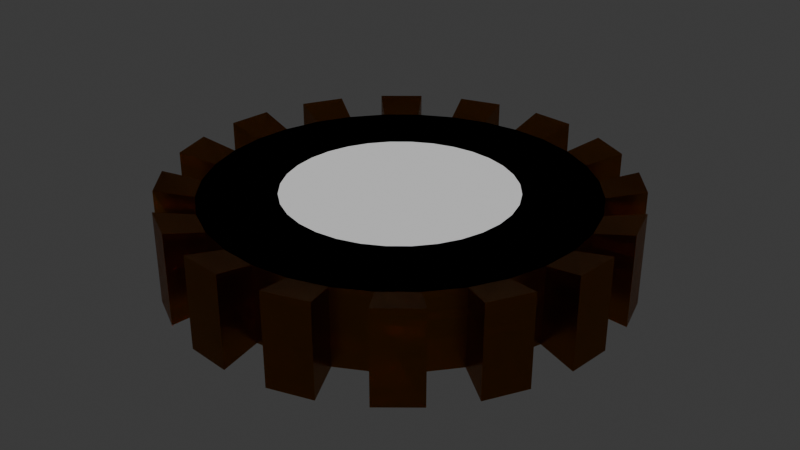 # Source: gear.blend  (saved by Blender 4.3.34; exported with 4.5.12 LTS)
import bpy
from mathutils import Matrix  # noqa: F401  (used for matrix-valued properties, if any)

bpy.ops.wm.read_factory_settings(use_empty=True)
scene = bpy.context.scene
scene.name = 'Scene'

# ---- collections
col_collection = bpy.data.collections.new('Collection'); scene.collection.children.link(col_collection)

# ---- materials (node trees are filled in below, after node groups)
mat_material_003 = bpy.data.materials.new('Material.003')
mat_material_001 = bpy.data.materials.new('Material.001')

# ---- material node trees
mat_material_003.use_nodes = True; mat_material_003.node_tree.nodes.clear()
_N = mat_material_003.node_tree.nodes; _L = mat_material_003.node_tree.links
n0 = _N.new('ShaderNodeBsdfPrincipled'); n0.name = 'Principled BSDF'; n0.location = (124, 300)
n0.inputs[0].default_value = (0.3964, 0.1585, 0.01364, 1.0)
n0.inputs[1].default_value = 1.0
n0.inputs[2].default_value = 0.25
n1 = _N.new('ShaderNodeOutputMaterial'); n1.name = 'Material Output'; n1.location = (414, 300)
_L.new(n0.outputs[0], n1.inputs[0])
n1.is_active_output = True
mat_material_001.use_nodes = True; mat_material_001.node_tree.nodes.clear()
_N = mat_material_001.node_tree.nodes; _L = mat_material_001.node_tree.links
n0 = _N.new('ShaderNodeBsdfPrincipled'); n0.name = 'Principled BSDF'; n0.location = (17, 276)
n0.inputs[0].default_value = (0.8001, 0.3969, 0.02229, 1.0)
n0.inputs[1].default_value = 1.0
n0.inputs[2].default_value = 0.25
n1 = _N.new('ShaderNodeOutputMaterial'); n1.name = 'Material Output'; n1.location = (300, 300)
n2 = _N.new('ShaderNodeTexNoise'); n2.name = 'Noise Texture'; n2.location = (-507, 154)
n2.inputs[2].default_value = 1.2
n2.inputs[3].default_value = 1.0
n2.inputs[4].default_value = 1.0
n2.inputs[8].default_value = 1.0
n3 = _N.new('ShaderNodeBump'); n3.name = 'Bump'; n3.location = (-237, 158)
n3.inputs[0].default_value = 0.2917
n3.inputs[1].default_value = 1.0
n3.inputs[2].default_value = 1.0
_L.new(n0.outputs[0], n1.inputs[0])
_L.new(n2.outputs[0], n3.inputs[3])
_L.new(n3.outputs[0], n0.inputs[5])
n1.is_active_output = True

# ---- world
world_world = bpy.data.worlds.new('World'); scene.world = world_world
world_world.use_nodes = True; world_world.node_tree.nodes.clear()
_N = world_world.node_tree.nodes; _L = world_world.node_tree.links
n0 = _N.new('ShaderNodeOutputWorld'); n0.name = 'World Output'; n0.location = (300, 300)
n1 = _N.new('ShaderNodeBackground'); n1.name = 'Background'; n1.location = (10, 300)
n1.inputs[0].default_value = (0.05088, 0.05088, 0.05088, 1.0)
_L.new(n1.outputs[0], n0.inputs[0])
n0.is_active_output = True
world_world.color = (0.05088, 0.05088, 0.05088)
world_world.sun_shadow_jitter_overblur = 0.0

# ---- meshes
me_cylinder_002 = bpy.data.meshes.new('Cylinder.002')
me_cylinder_002.from_pydata([(0.0, 0.15, -0.05), (0.0, 0.25, -0.05), (0.0, 0.15, 0.05), (0.0, 0.25, 0.05), (0.04877, 0.2452, -0.05), (0.02926, 0.1471, -0.05), (0.02926, 0.1471, 0.05), (0.04877, 0.2452, 0.05), (0.09567, 0.231, -0.05), (0.0574, 0.1386, -0.05), (0.09567, 0.231, 0.05), (0.0574, 0.1386, 0.05), (0.1389, 0.2079, -0.05), (0.08334, 0.1247, -0.05), (0.08334, 0.1247, 0.05), (0.1389, 0.2079, 0.05), (0.1061, 0.1061, -0.05), (0.1768, 0.1768, -0.05), (0.1768, 0.1768, 0.05), (0.1061, 0.1061, 0.05), (0.2079, 0.1389, -0.05), (0.1247, 0.08334, -0.05), (0.1247, 0.08334, 0.05), (0.2079, 0.1389, 0.05), (0.1386, 0.0574, -0.05), (0.231, 0.09567, -0.05), (0.231, 0.09567, 0.05), (0.1386, 0.0574, 0.05), (0.2452, 0.04877, -0.05), (0.1471, 0.02926, -0.05), (0.1471, 0.02926, 0.05), (0.2452, 0.04877, 0.05), (0.25, 0.0, -0.05), (0.15, 0.0, -0.05), (0.25, 0.0, 0.05), (0.15, 0.0, 0.05), (0.1471, -0.02926, -0.05), (0.2452, -0.04877, -0.05), (0.2452, -0.04877, 0.05), (0.1471, -0.02926, 0.05), (0.231, -0.09567, -0.05), (0.1386, -0.0574, -0.05), (0.231, -0.09567, 0.05), (0.1386, -0.0574, 0.05), (0.2079, -0.1389, -0.05), (0.1247, -0.08334, -0.05), (0.2079, -0.1389, 0.05), (0.1247, -0.08334, 0.05), (0.1061, -0.1061, -0.05), (0.1768, -0.1768, -0.05), (0.1768, -0.1768, 0.05), (0.1061, -0.1061, 0.05), (0.1389, -0.2079, -0.05), (0.08334, -0.1247, -0.05), (0.1389, -0.2079, 0.05), (0.08334, -0.1247, 0.05), (0.09567, -0.231, -0.05), (0.0574, -0.1386, -0.05), (0.09567, -0.231, 0.05), (0.0574, -0.1386, 0.05), (0.02926, -0.1471, -0.05), (0.04877, -0.2452, -0.05), (0.02926, -0.1471, 0.05), (0.04877, -0.2452, 0.05), (0.0, -0.25, -0.05), (0.0, -0.15, -0.05), (0.0, -0.25, 0.05), (0.0, -0.15, 0.05), (-0.02926, -0.1471, -0.05), (-0.04877, -0.2452, -0.05), (-0.02926, -0.1471, 0.05), (-0.04877, -0.2452, 0.05), (-0.0574, -0.1386, -0.05), (-0.09567, -0.231, -0.05), (-0.09567, -0.231, 0.05), (-0.0574, -0.1386, 0.05), (-0.1389, -0.2079, -0.05), (-0.08334, -0.1247, -0.05), (-0.08334, -0.1247, 0.05), (-0.1389, -0.2079, 0.05), (-0.1768, -0.1768, -0.05), (-0.1061, -0.1061, -0.05), (-0.1768, -0.1768, 0.05), (-0.1061, -0.1061, 0.05), (-0.2079, -0.1389, -0.05), (-0.1247, -0.08334, -0.05), (-0.1247, -0.08334, 0.05), (-0.2079, -0.1389, 0.05), (-0.231, -0.09567, -0.05), (-0.1386, -0.0574, -0.05), (-0.231, -0.09567, 0.05), (-0.1386, -0.0574, 0.05), (-0.1471, -0.02926, -0.05), (-0.2452, -0.04877, -0.05), (-0.1471, -0.02926, 0.05), (-0.2452, -0.04877, 0.05), (-0.25, 0.0, -0.05), (-0.15, 0.0, -0.05), (-0.15, 0.0, 0.05), (-0.25, 0.0, 0.05), (-0.1471, 0.02926, -0.05), (-0.2452, 0.04877, -0.05), (-0.2452, 0.04877, 0.05), (-0.1471, 0.02926, 0.05), (-0.231, 0.09567, -0.05), (-0.1386, 0.0574, -0.05), (-0.231, 0.09567, 0.05), (-0.1386, 0.0574, 0.05), (-0.2079, 0.1389, -0.05), (-0.1247, 0.08334, -0.05), (-0.2079, 0.1389, 0.05), (-0.1247, 0.08334, 0.05), (-0.1768, 0.1768, -0.05), (-0.1061, 0.1061, -0.05), (-0.1061, 0.1061, 0.05), (-0.1768, 0.1768, 0.05), (-0.1389, 0.2079, -0.05), (-0.08334, 0.1247, -0.05), (-0.1389, 0.2079, 0.05), (-0.08334, 0.1247, 0.05), (-0.09567, 0.231, -0.05), (-0.0574, 0.1386, -0.05), (-0.0574, 0.1386, 0.05), (-0.09567, 0.231, 0.05), (-0.04877, 0.2452, -0.05), (-0.02926, 0.1471, -0.05), (-0.04877, 0.2452, 0.05), (-0.02926, 0.1471, 0.05), (0.02926, 0.1471, 0.05), (0.02926, 0.1471, -0.05), (0.0574, 0.1386, 0.05), (0.0574, 0.1386, -0.05), (0.08334, 0.1247, 0.05), (0.08334, 0.1247, -0.05), (0.1247, 0.08334, 0.05), (0.1247, 0.08334, -0.05), (0.1386, 0.0574, 0.05), (0.1386, 0.0574, -0.05), (0.1471, 0.02926, 0.05), (0.1471, 0.02926, -0.05), (0.1471, -0.02926, 0.05), (0.1471, -0.02926, -0.05), (0.1386, -0.0574, 0.05), (0.1386, -0.0574, -0.05), (0.1247, -0.08334, 0.05), (0.1247, -0.08334, -0.05), (0.08334, -0.1247, 0.05), (0.08334, -0.1247, -0.05), (0.0574, -0.1386, 0.05), (0.0574, -0.1386, -0.05), (0.02926, -0.1471, 0.05), (0.02926, -0.1471, -0.05), (-0.02926, -0.1471, 0.05), (-0.02926, -0.1471, -0.05), (-0.0574, -0.1386, 0.05), (-0.0574, -0.1386, -0.05), (-0.08334, -0.1247, 0.05), (-0.08334, -0.1247, -0.05), (-0.1247, -0.08334, 0.05), (-0.1247, -0.08334, -0.05), (-0.1386, -0.0574, 0.05), (-0.1386, -0.0574, -0.05), (-0.1471, -0.02926, 0.05), (-0.1471, -0.02926, -0.05), (-0.1471, 0.02926, 0.05), (-0.1471, 0.02926, -0.05), (-0.1386, 0.0574, 0.05), (-0.1386, 0.0574, -0.05), (-0.1247, 0.08334, 0.05), (-0.1247, 0.08334, -0.05), (-0.08334, 0.1247, 0.05), (-0.08334, 0.1247, -0.05), (-0.0574, 0.1386, 0.05), (-0.0574, 0.1386, -0.05), (-0.02926, 0.1471, 0.05), (-0.02926, 0.1471, -0.05), (-6.054e-10, 0.3, -0.06), (0.05853, 0.2942, -0.06), (-6.054e-10, 0.3, 0.06), (0.05853, 0.2942, 0.06), (0.1148, 0.2772, -0.06), (0.1148, 0.2772, 0.06), (0.1667, 0.2494, -0.06), (0.1667, 0.2494, 0.06), (0.2121, 0.2121, -0.06), (0.2121, 0.2121, 0.06), (0.2494, 0.1667, -0.06), (0.2494, 0.1667, 0.06), (0.2772, 0.1148, -0.06), (0.2772, 0.1148, 0.06), (0.2942, 0.05853, -0.06), (0.2942, 0.05853, 0.06), (0.3, -9.313e-11, -0.06), (0.3, -9.313e-11, 0.06), (0.2942, -0.05853, -0.06), (0.2942, -0.05853, 0.06), (0.2772, -0.1148, -0.06), (0.2772, -0.1148, 0.06), (0.2494, -0.1667, -0.06), (0.2494, -0.1667, 0.06), (0.2121, -0.2121, -0.06), (0.2121, -0.2121, 0.06), (0.1667, -0.2494, -0.06), (0.1667, -0.2494, 0.06), (0.1148, -0.2772, -0.06), (0.1148, -0.2772, 0.06), (0.05853, -0.2942, -0.06), (0.05853, -0.2942, 0.06), (-6.054e-10, -0.3, -0.06), (-6.054e-10, -0.3, 0.06), (-0.05853, -0.2942, -0.06), (-0.05853, -0.2942, 0.06), (-0.1148, -0.2772, -0.06), (-0.1148, -0.2772, 0.06), (-0.1667, -0.2494, -0.06), (-0.1667, -0.2494, 0.06), (-0.2121, -0.2121, -0.06), (-0.2121, -0.2121, 0.06), (-0.2494, -0.1667, -0.06), (-0.2494, -0.1667, 0.06), (-0.2772, -0.1148, -0.06), (-0.2772, -0.1148, 0.06), (-0.2942, -0.05853, -0.06), (-0.2942, -0.05853, 0.06), (-0.3, -9.313e-11, -0.06), (-0.3, -9.313e-11, 0.06), (-0.2942, 0.05853, -0.06), (-0.2942, 0.05853, 0.06), (-0.2772, 0.1148, -0.06), (-0.2772, 0.1148, 0.06), (-0.2494, 0.1667, -0.06), (-0.2494, 0.1667, 0.06), (-0.2121, 0.2121, -0.06), (-0.2121, 0.2121, 0.06), (-0.1667, 0.2494, -0.06), (-0.1667, 0.2494, 0.06), (-0.1148, 0.2772, -0.06), (-0.1148, 0.2772, 0.06), (-0.05853, 0.2942, -0.06), (-0.05853, 0.2942, 0.06)], [], [(1, 4, 129, 0), (2, 128, 7, 3), (38, 37, 194, 195), (5, 129, 4, 8, 131), (7, 128, 6, 130, 10), (4, 7, 10, 8), (9, 131, 8, 12, 133, 13), (14, 132, 15, 10, 130, 11), (124, 120, 236, 238), (17, 16, 133, 12), (132, 19, 18, 15), (12, 15, 18, 17), (135, 16, 17, 20), (23, 18, 19, 134), (101, 96, 224, 226), (135, 20, 25, 137, 24, 21), (27, 136, 26, 23, 134, 22), (20, 23, 26, 25), (28, 139, 29, 137, 25), (138, 31, 26, 136, 30), (34, 38, 195, 193), (139, 28, 32, 33), (34, 31, 138, 35), (28, 31, 34, 32), (37, 141, 33, 32), (35, 140, 38, 34), (110, 108, 230, 231), (37, 40, 143, 36, 141), (42, 38, 140, 39, 142), (37, 38, 42, 40), (143, 40, 44, 145, 45, 41), (46, 42, 142, 43, 47, 144), (58, 63, 207, 205), (49, 48, 145, 44), (144, 51, 50, 46), (44, 46, 50, 49), (48, 49, 52, 147), (54, 50, 51, 146), (73, 74, 213, 212), (147, 52, 56, 149, 57, 53), (58, 54, 146, 55, 59, 148), (52, 54, 58, 56), (149, 56, 61, 151, 60), (63, 58, 148, 62, 150), (96, 99, 225, 224), (61, 64, 65, 151), (67, 66, 63, 150), (61, 63, 66, 64), (64, 69, 153, 65), (67, 152, 71, 66), (120, 123, 237, 236), (153, 69, 73, 155, 68), (71, 152, 70, 154, 74), (69, 71, 74, 73), (72, 155, 73, 76, 157, 77), (78, 156, 79, 74, 154, 75), (87, 84, 218, 219), (80, 81, 157, 76), (156, 83, 82, 79), (76, 79, 82, 80), (81, 80, 84, 159), (87, 82, 83, 158), (12, 8, 180, 182), (85, 159, 84, 88, 161, 89), (91, 160, 90, 87, 158, 86), (84, 87, 90, 88), (93, 163, 92, 161, 88), (162, 95, 90, 160, 94), (82, 87, 219, 217), (163, 93, 96, 97), (99, 95, 162, 98), (93, 95, 99, 96), (101, 165, 97, 96), (102, 99, 98, 164), (106, 110, 231, 229), (165, 101, 104, 167, 100), (106, 102, 164, 103, 166), (101, 102, 106, 104), (167, 104, 108, 169, 109, 105), (110, 106, 166, 107, 111, 168), (61, 56, 204, 206), (112, 113, 169, 108), (168, 114, 115, 110), (108, 110, 115, 112), (113, 112, 116, 171), (118, 115, 114, 170), (37, 32, 192, 194), (171, 116, 120, 173, 121, 117), (122, 172, 123, 118, 170, 119), (116, 118, 123, 120), (173, 120, 124, 175, 125), (127, 174, 126, 123, 172), (46, 44, 198, 199), (124, 1, 0, 175), (2, 3, 126, 174), (124, 126, 3, 1), (5, 6, 128, 2, 0, 129), (9, 11, 130, 6, 5, 131), (11, 9, 13, 14), (14, 13, 133, 16, 19, 132), (22, 134, 19, 16, 135, 21), (27, 22, 21, 24), (24, 137, 29, 30, 136, 27), (29, 139, 33, 35, 138, 30), (39, 140, 35, 33, 141, 36), (43, 142, 39, 36, 143, 41), (47, 43, 41, 45), (45, 145, 48, 51, 144, 47), (55, 146, 51, 48, 147, 53), (59, 55, 53, 57), (57, 149, 60, 62, 148, 59), (60, 151, 65, 67, 150, 62), (70, 152, 67, 65, 153, 68), (75, 154, 70, 68, 155, 72), (78, 75, 72, 77), (77, 157, 81, 83, 156, 78), (85, 86, 158, 83, 81, 159), (86, 85, 89, 91), (91, 89, 161, 92, 94, 160), (94, 92, 163, 97, 98, 162), (100, 103, 164, 98, 97, 165), (105, 107, 166, 103, 100, 167), (107, 105, 109, 111), (111, 109, 169, 113, 114, 168), (117, 119, 170, 114, 113, 171), (119, 117, 121, 122), (122, 121, 173, 125, 127, 172), (127, 125, 175, 0, 2, 174), (176, 178, 179, 177), (180, 181, 183, 182), (184, 185, 187, 186), (188, 189, 191, 190), (192, 193, 195, 194), (196, 197, 199, 198), (200, 201, 203, 202), (204, 205, 207, 206), (208, 209, 211, 210), (212, 213, 215, 214), (216, 217, 219, 218), (220, 221, 223, 222), (224, 225, 227, 226), (228, 229, 231, 230), (232, 233, 235, 234), (236, 237, 239, 238), (49, 50, 201, 200), (76, 73, 212, 214), (63, 61, 206, 207), (10, 15, 183, 181), (4, 1, 176, 177), (52, 49, 200, 202), (99, 102, 227, 225), (25, 26, 189, 188), (28, 25, 188, 190), (15, 12, 182, 183), (102, 101, 226, 227), (123, 126, 239, 237), (112, 115, 233, 232), (50, 54, 203, 201), (126, 124, 238, 239), (74, 79, 215, 213), (116, 112, 232, 234), (54, 52, 202, 203), (88, 90, 221, 220), (3, 7, 179, 178), (64, 66, 209, 208), (40, 42, 197, 196), (93, 88, 220, 222), (79, 76, 214, 215), (1, 3, 178, 176), (69, 64, 208, 210), (26, 31, 191, 189), (7, 4, 177, 179), (115, 118, 235, 233), (44, 40, 196, 198), (17, 18, 185, 184), (31, 28, 190, 191), (118, 116, 234, 235), (104, 106, 229, 228), (20, 17, 184, 186), (66, 71, 211, 209), (90, 95, 223, 221), (71, 69, 210, 211), (108, 104, 228, 230), (42, 46, 199, 197), (80, 82, 217, 216), (18, 23, 187, 185), (95, 93, 222, 223), (23, 20, 186, 187), (84, 80, 216, 218), (56, 58, 205, 204), (32, 34, 193, 192), (8, 10, 181, 180)])
_uv = me_cylinder_002.uv_layers.new(name='UVMap')
_uv.uv.foreach_set('vector', [0.75, 0.49, 0.7968, 0.4854, 0.7781, 0.3912, 0.75, 0.394, 0.25, 0.394, 0.2781, 0.3912, 0.2968, 0.4854, 0.25, 0.49, 0.7188, 1.0, 0.7188, 0.5, 0.7188, 0.5, 0.7188, 1.0, 0.7781, 0.3912, 0.7781, 0.3912, 0.7968, 0.4854, 0.8418, 0.4717, 0.8051, 0.383, 0.2968, 0.4854, 0.2781, 0.3912, 0.2781, 0.3912, 0.3051, 0.383, 0.3418, 0.4717, 0.9688, 0.5, 0.9688, 1.0, 0.9375, 1.0, 0.9375, 0.5, 0.8051, 0.383, 0.8051, 0.383, 0.8418, 0.4717, 0.8833, 0.4496, 0.83, 0.3697, 0.83, 0.3697, 0.33, 0.3697, 0.33, 0.3697, 0.3833, 0.4496, 0.3418, 0.4717, 0.3051, 0.383, 0.3051, 0.383, 0.7032, 0.4854, 0.6582, 0.4717, 0.6582, 0.4717, 0.7032, 0.4854, 0.9197, 0.4197, 0.8518, 0.3518, 0.83, 0.3697, 0.8833, 0.4496, 0.33, 0.3697, 0.3518, 0.3518, 0.4197, 0.4197, 0.3833, 0.4496, 0.9062, 0.5, 0.9062, 1.0, 0.875, 1.0, 0.875, 0.5, 0.8697, 0.33, 0.8518, 0.3518, 0.9197, 0.4197, 0.9496, 0.3833, 0.4496, 0.3833, 0.4197, 0.4197, 0.3518, 0.3518, 0.3697, 0.33, 0.5146, 0.2968, 0.51, 0.25, 0.51, 0.25, 0.5146, 0.2968, 0.8697, 0.33, 0.9496, 0.3833, 0.9717, 0.3418, 0.883, 0.3051, 0.883, 0.3051, 0.8697, 0.33, 0.383, 0.3051, 0.383, 0.3051, 0.4717, 0.3418, 0.4496, 0.3833, 0.3697, 0.33, 0.3697, 0.33, 0.8438, 0.5, 0.8438, 1.0, 0.8125, 1.0, 0.8125, 0.5, 0.9854, 0.2968, 0.8912, 0.2781, 0.8912, 0.2781, 0.883, 0.3051, 0.9717, 0.3418, 0.3912, 0.2781, 0.4854, 0.2968, 0.4717, 0.3418, 0.383, 0.3051, 0.3912, 0.2781, 0.49, 0.25, 0.4854, 0.2032, 0.4854, 0.2032, 0.49, 0.25, 0.8912, 0.2781, 0.9854, 0.2968, 0.99, 0.25, 0.894, 0.25, 0.49, 0.25, 0.4854, 0.2968, 0.3912, 0.2781, 0.394, 0.25, 0.7812, 0.5, 0.7812, 1.0, 0.75, 1.0, 0.75, 0.5, 0.9854, 0.2032, 0.8912, 0.2219, 0.894, 0.25, 0.99, 0.25, 0.394, 0.25, 0.3912, 0.2219, 0.4854, 0.2032, 0.49, 0.25, 0.1562, 1.0, 0.1562, 0.5, 0.1562, 0.5, 0.1562, 1.0, 0.9854, 0.2032, 0.9717, 0.1582, 0.883, 0.1949, 0.8912, 0.2219, 0.8912, 0.2219, 0.4717, 0.1582, 0.4854, 0.2032, 0.3912, 0.2219, 0.3912, 0.2219, 0.383, 0.1949, 0.7188, 0.5, 0.7188, 1.0, 0.6875, 1.0, 0.6875, 0.5, 0.883, 0.1949, 0.9717, 0.1582, 0.9496, 0.1167, 0.8697, 0.17, 0.8697, 0.17, 0.883, 0.1949, 0.4496, 0.1167, 0.4717, 0.1582, 0.383, 0.1949, 0.383, 0.1949, 0.3697, 0.17, 0.3697, 0.17, 0.3418, 0.02827, 0.2968, 0.01461, 0.2968, 0.01461, 0.3418, 0.02827, 0.9197, 0.08029, 0.8518, 0.1482, 0.8697, 0.17, 0.9496, 0.1167, 0.3697, 0.17, 0.3518, 0.1482, 0.4197, 0.08029, 0.4496, 0.1167, 0.6562, 0.5, 0.6562, 1.0, 0.625, 1.0, 0.625, 0.5, 0.8518, 0.1482, 0.9197, 0.08029, 0.8833, 0.05045, 0.83, 0.1303, 0.3833, 0.05045, 0.4197, 0.08029, 0.3518, 0.1482, 0.33, 0.1303, 0.4375, 0.5, 0.4375, 1.0, 0.4375, 1.0, 0.4375, 0.5, 0.83, 0.1303, 0.8833, 0.05045, 0.8418, 0.02827, 0.8051, 0.117, 0.8051, 0.117, 0.83, 0.1303, 0.3418, 0.02827, 0.3833, 0.05045, 0.33, 0.1303, 0.33, 0.1303, 0.3051, 0.117, 0.3051, 0.117, 0.5938, 0.5, 0.5938, 1.0, 0.5625, 1.0, 0.5625, 0.5, 0.8051, 0.117, 0.8418, 0.02827, 0.7968, 0.01461, 0.7781, 0.1088, 0.7781, 0.1088, 0.2968, 0.01461, 0.3418, 0.02827, 0.3051, 0.117, 0.2781, 0.1088, 0.2781, 0.1088, 0.25, 0.5, 0.25, 1.0, 0.25, 1.0, 0.25, 0.5, 0.7968, 0.01461, 0.75, 0.01, 0.75, 0.106, 0.7781, 0.1088, 0.25, 0.106, 0.25, 0.01, 0.2968, 0.01461, 0.2781, 0.1088, 0.5312, 0.5, 0.5312, 1.0, 0.5, 1.0, 0.5, 0.5, 0.75, 0.01, 0.7032, 0.01461, 0.7219, 0.1088, 0.75, 0.106, 0.25, 0.106, 0.2219, 0.1088, 0.2032, 0.01461, 0.25, 0.01, 0.0625, 0.5, 0.0625, 1.0, 0.0625, 1.0, 0.0625, 0.5, 0.7219, 0.1088, 0.7032, 0.01461, 0.6582, 0.02827, 0.6949, 0.117, 0.7219, 0.1088, 0.2032, 0.01461, 0.2219, 0.1088, 0.2219, 0.1088, 0.1949, 0.117, 0.1582, 0.02827, 0.4688, 0.5, 0.4688, 1.0, 0.4375, 1.0, 0.4375, 0.5, 0.6949, 0.117, 0.6949, 0.117, 0.6582, 0.02827, 0.6167, 0.05045, 0.67, 0.1303, 0.67, 0.1303, 0.17, 0.1303, 0.17, 0.1303, 0.1167, 0.05045, 0.1582, 0.02827, 0.1949, 0.117, 0.1949, 0.117, 0.3438, 1.0, 0.3438, 0.5, 0.3438, 0.5, 0.3438, 1.0, 0.5803, 0.08029, 0.6482, 0.1482, 0.67, 0.1303, 0.6167, 0.05045, 0.17, 0.1303, 0.1482, 0.1482, 0.08029, 0.08029, 0.1167, 0.05045, 0.4062, 0.5, 0.4062, 1.0, 0.375, 1.0, 0.375, 0.5, 0.6482, 0.1482, 0.5803, 0.08029, 0.5504, 0.1167, 0.6303, 0.17, 0.05045, 0.1167, 0.08029, 0.08029, 0.1482, 0.1482, 0.1303, 0.17, 0.8833, 0.4496, 0.8418, 0.4717, 0.8418, 0.4717, 0.8833, 0.4496, 0.6303, 0.17, 0.6303, 0.17, 0.5504, 0.1167, 0.5283, 0.1582, 0.617, 0.1949, 0.617, 0.1949, 0.117, 0.1949, 0.117, 0.1949, 0.02827, 0.1582, 0.05045, 0.1167, 0.1303, 0.17, 0.1303, 0.17, 0.3438, 0.5, 0.3438, 1.0, 0.3125, 1.0, 0.3125, 0.5, 0.5146, 0.2032, 0.6088, 0.2219, 0.6088, 0.2219, 0.617, 0.1949, 0.5283, 0.1582, 0.1088, 0.2219, 0.01461, 0.2032, 0.02827, 0.1582, 0.117, 0.1949, 0.1088, 0.2219, 0.08029, 0.08029, 0.05045, 0.1167, 0.05045, 0.1167, 0.08029, 0.08029, 0.6088, 0.2219, 0.5146, 0.2032, 0.51, 0.25, 0.606, 0.25, 0.01, 0.25, 0.01461, 0.2032, 0.1088, 0.2219, 0.106, 0.25, 0.2812, 0.5, 0.2812, 1.0, 0.25, 1.0, 0.25, 0.5, 0.5146, 0.2968, 0.6088, 0.2781, 0.606, 0.25, 0.51, 0.25, 0.01461, 0.2968, 0.01, 0.25, 0.106, 0.25, 0.1088, 0.2781, 0.02827, 0.3418, 0.05045, 0.3833, 0.05045, 0.3833, 0.02827, 0.3418, 0.6088, 0.2781, 0.5146, 0.2968, 0.5283, 0.3418, 0.617, 0.3051, 0.6088, 0.2781, 0.02827, 0.3418, 0.01461, 0.2968, 0.1088, 0.2781, 0.1088, 0.2781, 0.117, 0.3051, 0.2188, 0.5, 0.2188, 1.0, 0.1875, 1.0, 0.1875, 0.5, 0.617, 0.3051, 0.5283, 0.3418, 0.5504, 0.3833, 0.6303, 0.33, 0.6303, 0.33, 0.617, 0.3051, 0.05045, 0.3833, 0.02827, 0.3418, 0.117, 0.3051, 0.117, 0.3051, 0.1303, 0.33, 0.1303, 0.33, 0.7968, 0.01461, 0.8418, 0.02827, 0.8418, 0.02827, 0.7968, 0.01461, 0.5803, 0.4197, 0.6482, 0.3518, 0.6303, 0.33, 0.5504, 0.3833, 0.1303, 0.33, 0.1482, 0.3518, 0.08029, 0.4197, 0.05045, 0.3833, 0.1562, 0.5, 0.1562, 1.0, 0.125, 1.0, 0.125, 0.5, 0.6482, 0.3518, 0.5803, 0.4197, 0.6167, 0.4496, 0.67, 0.3697, 0.1167, 0.4496, 0.08029, 0.4197, 0.1482, 0.3518, 0.17, 0.3697, 0.9854, 0.2032, 0.99, 0.25, 0.99, 0.25, 0.9854, 0.2032, 0.67, 0.3697, 0.6167, 0.4496, 0.6582, 0.4717, 0.6949, 0.383, 0.6949, 0.383, 0.67, 0.3697, 0.1949, 0.383, 0.1949, 0.383, 0.1582, 0.4717, 0.1167, 0.4496, 0.17, 0.3697, 0.17, 0.3697, 0.09375, 0.5, 0.09375, 1.0, 0.0625, 1.0, 0.0625, 0.5, 0.6949, 0.383, 0.6582, 0.4717, 0.7032, 0.4854, 0.7219, 0.3912, 0.7219, 0.3912, 0.2219, 0.3912, 0.2219, 0.3912, 0.2032, 0.4854, 0.1582, 0.4717, 0.1949, 0.383, 0.6562, 1.0, 0.6562, 0.5, 0.6562, 0.5, 0.6562, 1.0, 0.7032, 0.4854, 0.75, 0.49, 0.75, 0.394, 0.7219, 0.3912, 0.25, 0.394, 0.25, 0.49, 0.2032, 0.4854, 0.2219, 0.3912, 0.03125, 0.5, 0.03125, 1.0, 0.0, 1.0, 0.0, 0.5, 0.9688, 0.5, 0.9688, 1.0, 0.9688, 1.0, 1.0, 1.0, 1.0, 0.5, 0.9688, 0.5, 0.9375, 0.5, 0.9375, 1.0, 0.9375, 1.0, 0.9688, 1.0, 0.9688, 0.5, 0.9375, 0.5, 0.9375, 1.0, 0.9375, 0.5, 0.9062, 0.5, 0.9062, 1.0, 0.9062, 1.0, 0.9062, 0.5, 0.9062, 0.5, 0.875, 0.5, 0.875, 1.0, 0.9062, 1.0, 0.8438, 1.0, 0.8438, 1.0, 0.875, 1.0, 0.875, 0.5, 0.8438, 0.5, 0.8438, 0.5, 0.8125, 1.0, 0.8438, 1.0, 0.8438, 0.5, 0.8125, 0.5, 0.8125, 0.5, 0.8125, 0.5, 0.7812, 0.5, 0.7812, 1.0, 0.8125, 1.0, 0.8125, 1.0, 0.7812, 0.5, 0.7812, 0.5, 0.75, 0.5, 0.75, 1.0, 0.7812, 1.0, 0.7812, 1.0, 0.7188, 1.0, 0.7188, 1.0, 0.75, 1.0, 0.75, 0.5, 0.7188, 0.5, 0.7188, 0.5, 0.6875, 1.0, 0.6875, 1.0, 0.7188, 1.0, 0.7188, 0.5, 0.6875, 0.5, 0.6875, 0.5, 0.6562, 1.0, 0.6875, 1.0, 0.6875, 0.5, 0.6562, 0.5, 0.6562, 0.5, 0.6562, 0.5, 0.625, 0.5, 0.625, 1.0, 0.6562, 1.0, 0.6562, 1.0, 0.5938, 1.0, 0.5938, 1.0, 0.625, 1.0, 0.625, 0.5, 0.5938, 0.5, 0.5938, 0.5, 0.5625, 1.0, 0.5938, 1.0, 0.5938, 0.5, 0.5625, 0.5, 0.5625, 0.5, 0.5625, 0.5, 0.5312, 0.5, 0.5312, 1.0, 0.5625, 1.0, 0.5625, 1.0, 0.5312, 0.5, 0.5312, 0.5, 0.5, 0.5, 0.5, 1.0, 0.5312, 1.0, 0.5312, 1.0, 0.4688, 1.0, 0.4688, 1.0, 0.5, 1.0, 0.5, 0.5, 0.4688, 0.5, 0.4688, 0.5, 0.4375, 1.0, 0.4375, 1.0, 0.4688, 1.0, 0.4688, 0.5, 0.4375, 0.5, 0.4375, 0.5, 0.4062, 1.0, 0.4375, 1.0, 0.4375, 0.5, 0.4062, 0.5, 0.4062, 0.5, 0.4062, 0.5, 0.375, 0.5, 0.375, 1.0, 0.4062, 1.0, 0.4062, 1.0, 0.3438, 0.5, 0.3438, 1.0, 0.3438, 1.0, 0.375, 1.0, 0.375, 0.5, 0.3438, 0.5, 0.3438, 1.0, 0.3438, 0.5, 0.3125, 0.5, 0.3125, 1.0, 0.3125, 1.0, 0.3125, 0.5, 0.3125, 0.5, 0.2812, 0.5, 0.2812, 1.0, 0.3125, 1.0, 0.2812, 1.0, 0.2812, 0.5, 0.2812, 0.5, 0.25, 0.5, 0.25, 1.0, 0.2812, 1.0, 0.2188, 0.5, 0.2188, 1.0, 0.2188, 1.0, 0.25, 1.0, 0.25, 0.5, 0.2188, 0.5, 0.1875, 0.5, 0.1875, 1.0, 0.1875, 1.0, 0.2188, 1.0, 0.2188, 0.5, 0.1875, 0.5, 0.1875, 1.0, 0.1875, 0.5, 0.1562, 0.5, 0.1562, 1.0, 0.1562, 1.0, 0.1562, 0.5, 0.1562, 0.5, 0.125, 0.5, 0.125, 1.0, 0.1562, 1.0, 0.09375, 0.5, 0.09375, 1.0, 0.09375, 1.0, 0.125, 1.0, 0.125, 0.5, 0.09375, 0.5, 0.09375, 1.0, 0.09375, 0.5, 0.0625, 0.5, 0.0625, 1.0, 0.0625, 1.0, 0.0625, 0.5, 0.0625, 0.5, 0.03125, 0.5, 0.03125, 1.0, 0.0625, 1.0, 0.03125, 1.0, 0.03125, 0.5, 0.03125, 0.5, 0.0, 0.5, 0.0, 1.0, 0.03125, 1.0, 1.0, 0.5, 1.0, 1.0, 0.9688, 1.0, 0.9688, 0.5, 0.9375, 0.5, 0.9375, 1.0, 0.9062, 1.0, 0.9062, 0.5, 0.875, 0.5, 0.875, 1.0, 0.8438, 1.0, 0.8438, 0.5, 0.8125, 0.5, 0.8125, 1.0, 0.7812, 1.0, 0.7812, 0.5, 0.75, 0.5, 0.75, 1.0, 0.7188, 1.0, 0.7188, 0.5, 0.6875, 0.5, 0.6875, 1.0, 0.6562, 1.0, 0.6562, 0.5, 0.625, 0.5, 0.625, 1.0, 0.5938, 1.0, 0.5938, 0.5, 0.5625, 0.5, 0.5625, 1.0, 0.5312, 1.0, 0.5312, 0.5, 0.5, 0.5, 0.5, 1.0, 0.4688, 1.0, 0.4688, 0.5, 0.4375, 0.5, 0.4375, 1.0, 0.4062, 1.0, 0.4062, 0.5, 0.375, 0.5, 0.375, 1.0, 0.3438, 1.0, 0.3438, 0.5, 0.3125, 0.5, 0.3125, 1.0, 0.2812, 1.0, 0.2812, 0.5, 0.25, 0.5, 0.25, 1.0, 0.2188, 1.0, 0.2188, 0.5, 0.1875, 0.5, 0.1875, 1.0, 0.1562, 1.0, 0.1562, 0.5, 0.125, 0.5, 0.125, 1.0, 0.09375, 1.0, 0.09375, 0.5, 0.0625, 0.5, 0.0625, 1.0, 0.03125, 1.0, 0.03125, 0.5, 0.625, 0.5, 0.625, 1.0, 0.625, 1.0, 0.625, 0.5, 0.6167, 0.05045, 0.6582, 0.02827, 0.6582, 0.02827, 0.6167, 0.05045, 0.5312, 1.0, 0.5312, 0.5, 0.5312, 0.5, 0.5312, 1.0, 0.3418, 0.4717, 0.3833, 0.4496, 0.3833, 0.4496, 0.3418, 0.4717, 0.7968, 0.4854, 0.75, 0.49, 0.75, 0.49, 0.7968, 0.4854, 0.8833, 0.05045, 0.9197, 0.08029, 0.9197, 0.08029, 0.8833, 0.05045, 0.01, 0.25, 0.01461, 0.2968, 0.01461, 0.2968, 0.01, 0.25, 0.8125, 0.5, 0.8125, 1.0, 0.8125, 1.0, 0.8125, 0.5, 0.9854, 0.2968, 0.9717, 0.3418, 0.9717, 0.3418, 0.9854, 0.2968, 0.9062, 1.0, 0.9062, 0.5, 0.9062, 0.5, 0.9062, 1.0, 0.2188, 1.0, 0.2188, 0.5, 0.2188, 0.5, 0.2188, 1.0, 0.1582, 0.4717, 0.2032, 0.4854, 0.2032, 0.4854, 0.1582, 0.4717, 0.125, 0.5, 0.125, 1.0, 0.125, 1.0, 0.125, 0.5, 0.4197, 0.08029, 0.3833, 0.05045, 0.3833, 0.05045, 0.4197, 0.08029, 0.03125, 1.0, 0.03125, 0.5, 0.03125, 0.5, 0.03125, 1.0, 0.1582, 0.02827, 0.1167, 0.05045, 0.1167, 0.05045, 0.1582, 0.02827, 0.6167, 0.4496, 0.5803, 0.4197, 0.5803, 0.4197, 0.6167, 0.4496, 0.5938, 1.0, 0.5938, 0.5, 0.5938, 0.5, 0.5938, 1.0, 0.3125, 0.5, 0.3125, 1.0, 0.3125, 1.0, 0.3125, 0.5, 0.25, 0.49, 0.2968, 0.4854, 0.2968, 0.4854, 0.25, 0.49, 0.5, 0.5, 0.5, 1.0, 0.5, 1.0, 0.5, 0.5, 0.6875, 0.5, 0.6875, 1.0, 0.6875, 1.0, 0.6875, 0.5, 0.5146, 0.2032, 0.5283, 0.1582, 0.5283, 0.1582, 0.5146, 0.2032, 0.4062, 1.0, 0.4062, 0.5, 0.4062, 0.5, 0.4062, 1.0, 0.0, 0.5, 0.0, 1.0, 0.0, 1.0, 0.0, 0.5, 0.7032, 0.01461, 0.75, 0.01, 0.75, 0.01, 0.7032, 0.01461, 0.4717, 0.3418, 0.4854, 0.2968, 0.4854, 0.2968, 0.4717, 0.3418, 0.9688, 1.0, 0.9688, 0.5, 0.9688, 0.5, 0.9688, 1.0, 0.08029, 0.4197, 0.1167, 0.4496, 0.1167, 0.4496, 0.08029, 0.4197, 0.9496, 0.1167, 0.9717, 0.1582, 0.9717, 0.1582, 0.9496, 0.1167, 0.875, 0.5, 0.875, 1.0, 0.875, 1.0, 0.875, 0.5, 0.7812, 1.0, 0.7812, 0.5, 0.7812, 0.5, 0.7812, 1.0, 0.09375, 1.0, 0.09375, 0.5, 0.09375, 0.5, 0.09375, 1.0, 0.1875, 0.5, 0.1875, 1.0, 0.1875, 1.0, 0.1875, 0.5, 0.9496, 0.3833, 0.9197, 0.4197, 0.9197, 0.4197, 0.9496, 0.3833, 0.25, 0.01, 0.2032, 0.01461, 0.2032, 0.01461, 0.25, 0.01, 0.02827, 0.1582, 0.01461, 0.2032, 0.01461, 0.2032, 0.02827, 0.1582, 0.4688, 1.0, 0.4688, 0.5, 0.4688, 0.5, 0.4688, 1.0, 0.5504, 0.3833, 0.5283, 0.3418, 0.5283, 0.3418, 0.5504, 0.3833, 0.4717, 0.1582, 0.4496, 0.1167, 0.4496, 0.1167, 0.4717, 0.1582, 0.375, 0.5, 0.375, 1.0, 0.375, 1.0, 0.375, 0.5, 0.4197, 0.4197, 0.4496, 0.3833, 0.4496, 0.3833, 0.4197, 0.4197, 0.2812, 1.0, 0.2812, 0.5, 0.2812, 0.5, 0.2812, 1.0, 0.8438, 1.0, 0.8438, 0.5, 0.8438, 0.5, 0.8438, 1.0, 0.5504, 0.1167, 0.5803, 0.08029, 0.5803, 0.08029, 0.5504, 0.1167, 0.5625, 0.5, 0.5625, 1.0, 0.5625, 1.0, 0.5625, 0.5, 0.75, 0.5, 0.75, 1.0, 0.75, 1.0, 0.75, 0.5, 0.9375, 0.5, 0.9375, 1.0, 0.9375, 1.0, 0.9375, 0.5])
me_cylinder_002.materials.append(mat_material_003)
me_cylinder_002.update()
me_cylinder = bpy.data.meshes.new('Cylinder')
me_cylinder.from_pydata([(0.0, 0.15, -0.05), (0.0, 0.25, -0.05), (0.0, 0.15, 0.05), (0.0, 0.25, 0.05), (0.04877, 0.2452, -0.05), (0.02926, 0.1471, -0.05), (0.02926, 0.1471, 0.05), (0.04877, 0.2452, 0.05), (0.09567, 0.231, -0.05), (0.0574, 0.1386, -0.05), (0.09567, 0.231, 0.05), (0.0574, 0.1386, 0.05), (0.1389, 0.2079, -0.05), (0.08334, 0.1247, -0.05), (0.08334, 0.1247, 0.05), (0.1389, 0.2079, 0.05), (0.1061, 0.1061, -0.05), (0.1768, 0.1768, -0.05), (0.1768, 0.1768, 0.05), (0.1061, 0.1061, 0.05), (0.2079, 0.1389, -0.05), (0.1247, 0.08334, -0.05), (0.1247, 0.08334, 0.05), (0.2079, 0.1389, 0.05), (0.1386, 0.0574, -0.05), (0.231, 0.09567, -0.05), (0.231, 0.09567, 0.05), (0.1386, 0.0574, 0.05), (0.2452, 0.04877, -0.05), (0.1471, 0.02926, -0.05), (0.1471, 0.02926, 0.05), (0.2452, 0.04877, 0.05), (0.25, 0.0, -0.05), (0.15, 0.0, -0.05), (0.25, 0.0, 0.05), (0.15, 0.0, 0.05), (0.1471, -0.02926, -0.05), (0.2452, -0.04877, -0.05), (0.2452, -0.04877, 0.05), (0.1471, -0.02926, 0.05), (0.231, -0.09567, -0.05), (0.1386, -0.0574, -0.05), (0.231, -0.09567, 0.05), (0.1386, -0.0574, 0.05), (0.2079, -0.1389, -0.05), (0.1247, -0.08334, -0.05), (0.2079, -0.1389, 0.05), (0.1247, -0.08334, 0.05), (0.1061, -0.1061, -0.05), (0.1768, -0.1768, -0.05), (0.1768, -0.1768, 0.05), (0.1061, -0.1061, 0.05), (0.1389, -0.2079, -0.05), (0.08334, -0.1247, -0.05), (0.1389, -0.2079, 0.05), (0.08334, -0.1247, 0.05), (0.09567, -0.231, -0.05), (0.0574, -0.1386, -0.05), (0.09567, -0.231, 0.05), (0.0574, -0.1386, 0.05), (0.02926, -0.1471, -0.05), (0.04877, -0.2452, -0.05), (0.02926, -0.1471, 0.05), (0.04877, -0.2452, 0.05), (0.0, -0.25, -0.05), (0.0, -0.15, -0.05), (0.0, -0.25, 0.05), (0.0, -0.15, 0.05), (-0.02926, -0.1471, -0.05), (-0.04877, -0.2452, -0.05), (-0.02926, -0.1471, 0.05), (-0.04877, -0.2452, 0.05), (-0.0574, -0.1386, -0.05), (-0.09567, -0.231, -0.05), (-0.09567, -0.231, 0.05), (-0.0574, -0.1386, 0.05), (-0.1389, -0.2079, -0.05), (-0.08334, -0.1247, -0.05), (-0.08334, -0.1247, 0.05), (-0.1389, -0.2079, 0.05), (-0.1768, -0.1768, -0.05), (-0.1061, -0.1061, -0.05), (-0.1768, -0.1768, 0.05), (-0.1061, -0.1061, 0.05), (-0.2079, -0.1389, -0.05), (-0.1247, -0.08334, -0.05), (-0.1247, -0.08334, 0.05), (-0.2079, -0.1389, 0.05), (-0.231, -0.09567, -0.05), (-0.1386, -0.0574, -0.05), (-0.231, -0.09567, 0.05), (-0.1386, -0.0574, 0.05), (-0.1471, -0.02926, -0.05), (-0.2452, -0.04877, -0.05), (-0.1471, -0.02926, 0.05), (-0.2452, -0.04877, 0.05), (-0.25, 0.0, -0.05), (-0.15, 0.0, -0.05), (-0.15, 0.0, 0.05), (-0.25, 0.0, 0.05), (-0.1471, 0.02926, -0.05), (-0.2452, 0.04877, -0.05), (-0.2452, 0.04877, 0.05), (-0.1471, 0.02926, 0.05), (-0.231, 0.09567, -0.05), (-0.1386, 0.0574, -0.05), (-0.231, 0.09567, 0.05), (-0.1386, 0.0574, 0.05), (-0.2079, 0.1389, -0.05), (-0.1247, 0.08334, -0.05), (-0.2079, 0.1389, 0.05), (-0.1247, 0.08334, 0.05), (-0.1768, 0.1768, -0.05), (-0.1061, 0.1061, -0.05), (-0.1061, 0.1061, 0.05), (-0.1768, 0.1768, 0.05), (-0.1389, 0.2079, -0.05), (-0.08334, 0.1247, -0.05), (-0.1389, 0.2079, 0.05), (-0.08334, 0.1247, 0.05), (-0.09567, 0.231, -0.05), (-0.0574, 0.1386, -0.05), (-0.0574, 0.1386, 0.05), (-0.09567, 0.231, 0.05), (-0.04877, 0.2452, -0.05), (-0.02926, 0.1471, -0.05), (-0.04877, 0.2452, 0.05), (-0.02926, 0.1471, 0.05), (0.02926, 0.1471, 0.05), (0.02926, 0.1471, -0.05), (0.0574, 0.1386, 0.05), (0.0574, 0.1386, -0.05), (0.08334, 0.1247, 0.05), (0.08334, 0.1247, -0.05), (0.1247, 0.08334, 0.05), (0.1247, 0.08334, -0.05), (0.1386, 0.0574, 0.05), (0.1386, 0.0574, -0.05), (0.1471, 0.02926, 0.05), (0.1471, 0.02926, -0.05), (0.1471, -0.02926, 0.05), (0.1471, -0.02926, -0.05), (0.1386, -0.0574, 0.05), (0.1386, -0.0574, -0.05), (0.1247, -0.08334, 0.05), (0.1247, -0.08334, -0.05), (0.08334, -0.1247, 0.05), (0.08334, -0.1247, -0.05), (0.0574, -0.1386, 0.05), (0.0574, -0.1386, -0.05), (0.02926, -0.1471, 0.05), (0.02926, -0.1471, -0.05), (-0.02926, -0.1471, 0.05), (-0.02926, -0.1471, -0.05), (-0.0574, -0.1386, 0.05), (-0.0574, -0.1386, -0.05), (-0.08334, -0.1247, 0.05), (-0.08334, -0.1247, -0.05), (-0.1247, -0.08334, 0.05), (-0.1247, -0.08334, -0.05), (-0.1386, -0.0574, 0.05), (-0.1386, -0.0574, -0.05), (-0.1471, -0.02926, 0.05), (-0.1471, -0.02926, -0.05), (-0.1471, 0.02926, 0.05), (-0.1471, 0.02926, -0.05), (-0.1386, 0.0574, 0.05), (-0.1386, 0.0574, -0.05), (-0.1247, 0.08334, 0.05), (-0.1247, 0.08334, -0.05), (-0.08334, 0.1247, 0.05), (-0.08334, 0.1247, -0.05), (-0.0574, 0.1386, 0.05), (-0.0574, 0.1386, -0.05), (-0.02926, 0.1471, 0.05), (-0.02926, 0.1471, -0.05), (-6.054e-10, 0.3, -0.06), (0.05853, 0.2942, -0.06), (-6.054e-10, 0.3, 0.06), (0.05853, 0.2942, 0.06), (0.1148, 0.2772, -0.06), (0.1148, 0.2772, 0.06), (0.1667, 0.2494, -0.06), (0.1667, 0.2494, 0.06), (0.2121, 0.2121, -0.06), (0.2121, 0.2121, 0.06), (0.2494, 0.1667, -0.06), (0.2494, 0.1667, 0.06), (0.2772, 0.1148, -0.06), (0.2772, 0.1148, 0.06), (0.2942, 0.05853, -0.06), (0.2942, 0.05853, 0.06), (0.3, -9.313e-11, -0.06), (0.3, -9.313e-11, 0.06), (0.2942, -0.05853, -0.06), (0.2942, -0.05853, 0.06), (0.2772, -0.1148, -0.06), (0.2772, -0.1148, 0.06), (0.2494, -0.1667, -0.06), (0.2494, -0.1667, 0.06), (0.2121, -0.2121, -0.06), (0.2121, -0.2121, 0.06), (0.1667, -0.2494, -0.06), (0.1667, -0.2494, 0.06), (0.1148, -0.2772, -0.06), (0.1148, -0.2772, 0.06), (0.05853, -0.2942, -0.06), (0.05853, -0.2942, 0.06), (-6.054e-10, -0.3, -0.06), (-6.054e-10, -0.3, 0.06), (-0.05853, -0.2942, -0.06), (-0.05853, -0.2942, 0.06), (-0.1148, -0.2772, -0.06), (-0.1148, -0.2772, 0.06), (-0.1667, -0.2494, -0.06), (-0.1667, -0.2494, 0.06), (-0.2121, -0.2121, -0.06), (-0.2121, -0.2121, 0.06), (-0.2494, -0.1667, -0.06), (-0.2494, -0.1667, 0.06), (-0.2772, -0.1148, -0.06), (-0.2772, -0.1148, 0.06), (-0.2942, -0.05853, -0.06), (-0.2942, -0.05853, 0.06), (-0.3, -9.313e-11, -0.06), (-0.3, -9.313e-11, 0.06), (-0.2942, 0.05853, -0.06), (-0.2942, 0.05853, 0.06), (-0.2772, 0.1148, -0.06), (-0.2772, 0.1148, 0.06), (-0.2494, 0.1667, -0.06), (-0.2494, 0.1667, 0.06), (-0.2121, 0.2121, -0.06), (-0.2121, 0.2121, 0.06), (-0.1667, 0.2494, -0.06), (-0.1667, 0.2494, 0.06), (-0.1148, 0.2772, -0.06), (-0.1148, 0.2772, 0.06), (-0.05853, 0.2942, -0.06), (-0.05853, 0.2942, 0.06)], [], [(1, 4, 129, 0), (2, 128, 7, 3), (38, 37, 194, 195), (5, 129, 4, 8, 131), (7, 128, 6, 130, 10), (4, 7, 10, 8), (9, 131, 8, 12, 133, 13), (14, 132, 15, 10, 130, 11), (124, 120, 236, 238), (17, 16, 133, 12), (132, 19, 18, 15), (12, 15, 18, 17), (135, 16, 17, 20), (23, 18, 19, 134), (101, 96, 224, 226), (135, 20, 25, 137, 24, 21), (27, 136, 26, 23, 134, 22), (20, 23, 26, 25), (28, 139, 29, 137, 25), (138, 31, 26, 136, 30), (34, 38, 195, 193), (139, 28, 32, 33), (34, 31, 138, 35), (28, 31, 34, 32), (37, 141, 33, 32), (35, 140, 38, 34), (110, 108, 230, 231), (37, 40, 143, 36, 141), (42, 38, 140, 39, 142), (37, 38, 42, 40), (143, 40, 44, 145, 45, 41), (46, 42, 142, 43, 47, 144), (58, 63, 207, 205), (49, 48, 145, 44), (144, 51, 50, 46), (44, 46, 50, 49), (48, 49, 52, 147), (54, 50, 51, 146), (73, 74, 213, 212), (147, 52, 56, 149, 57, 53), (58, 54, 146, 55, 59, 148), (52, 54, 58, 56), (149, 56, 61, 151, 60), (63, 58, 148, 62, 150), (96, 99, 225, 224), (61, 64, 65, 151), (67, 66, 63, 150), (61, 63, 66, 64), (64, 69, 153, 65), (67, 152, 71, 66), (120, 123, 237, 236), (153, 69, 73, 155, 68), (71, 152, 70, 154, 74), (69, 71, 74, 73), (72, 155, 73, 76, 157, 77), (78, 156, 79, 74, 154, 75), (87, 84, 218, 219), (80, 81, 157, 76), (156, 83, 82, 79), (76, 79, 82, 80), (81, 80, 84, 159), (87, 82, 83, 158), (12, 8, 180, 182), (85, 159, 84, 88, 161, 89), (91, 160, 90, 87, 158, 86), (84, 87, 90, 88), (93, 163, 92, 161, 88), (162, 95, 90, 160, 94), (82, 87, 219, 217), (163, 93, 96, 97), (99, 95, 162, 98), (93, 95, 99, 96), (101, 165, 97, 96), (102, 99, 98, 164), (106, 110, 231, 229), (165, 101, 104, 167, 100), (106, 102, 164, 103, 166), (101, 102, 106, 104), (167, 104, 108, 169, 109, 105), (110, 106, 166, 107, 111, 168), (61, 56, 204, 206), (112, 113, 169, 108), (168, 114, 115, 110), (108, 110, 115, 112), (113, 112, 116, 171), (118, 115, 114, 170), (37, 32, 192, 194), (171, 116, 120, 173, 121, 117), (122, 172, 123, 118, 170, 119), (116, 118, 123, 120), (173, 120, 124, 175, 125), (127, 174, 126, 123, 172), (46, 44, 198, 199), (124, 1, 0, 175), (2, 3, 126, 174), (124, 126, 3, 1), (5, 6, 128, 2, 0, 129), (9, 11, 130, 6, 5, 131), (11, 9, 13, 14), (14, 13, 133, 16, 19, 132), (22, 134, 19, 16, 135, 21), (27, 22, 21, 24), (24, 137, 29, 30, 136, 27), (29, 139, 33, 35, 138, 30), (39, 140, 35, 33, 141, 36), (43, 142, 39, 36, 143, 41), (47, 43, 41, 45), (45, 145, 48, 51, 144, 47), (55, 146, 51, 48, 147, 53), (59, 55, 53, 57), (57, 149, 60, 62, 148, 59), (60, 151, 65, 67, 150, 62), (70, 152, 67, 65, 153, 68), (75, 154, 70, 68, 155, 72), (78, 75, 72, 77), (77, 157, 81, 83, 156, 78), (85, 86, 158, 83, 81, 159), (86, 85, 89, 91), (91, 89, 161, 92, 94, 160), (94, 92, 163, 97, 98, 162), (100, 103, 164, 98, 97, 165), (105, 107, 166, 103, 100, 167), (107, 105, 109, 111), (111, 109, 169, 113, 114, 168), (117, 119, 170, 114, 113, 171), (119, 117, 121, 122), (122, 121, 173, 125, 127, 172), (127, 125, 175, 0, 2, 174), (176, 178, 179, 177), (180, 181, 183, 182), (184, 185, 187, 186), (188, 189, 191, 190), (192, 193, 195, 194), (196, 197, 199, 198), (200, 201, 203, 202), (204, 205, 207, 206), (208, 209, 211, 210), (212, 213, 215, 214), (216, 217, 219, 218), (220, 221, 223, 222), (224, 225, 227, 226), (228, 229, 231, 230), (232, 233, 235, 234), (236, 237, 239, 238), (49, 50, 201, 200), (76, 73, 212, 214), (63, 61, 206, 207), (10, 15, 183, 181), (4, 1, 176, 177), (52, 49, 200, 202), (99, 102, 227, 225), (25, 26, 189, 188), (28, 25, 188, 190), (15, 12, 182, 183), (102, 101, 226, 227), (123, 126, 239, 237), (112, 115, 233, 232), (50, 54, 203, 201), (126, 124, 238, 239), (74, 79, 215, 213), (116, 112, 232, 234), (54, 52, 202, 203), (88, 90, 221, 220), (3, 7, 179, 178), (64, 66, 209, 208), (40, 42, 197, 196), (93, 88, 220, 222), (79, 76, 214, 215), (1, 3, 178, 176), (69, 64, 208, 210), (26, 31, 191, 189), (7, 4, 177, 179), (115, 118, 235, 233), (44, 40, 196, 198), (17, 18, 185, 184), (31, 28, 190, 191), (118, 116, 234, 235), (104, 106, 229, 228), (20, 17, 184, 186), (66, 71, 211, 209), (90, 95, 223, 221), (71, 69, 210, 211), (108, 104, 228, 230), (42, 46, 199, 197), (80, 82, 217, 216), (18, 23, 187, 185), (95, 93, 222, 223), (23, 20, 186, 187), (84, 80, 216, 218), (56, 58, 205, 204), (32, 34, 193, 192), (8, 10, 181, 180)])
_uv = me_cylinder.uv_layers.new(name='UVMap')
_uv.uv.foreach_set('vector', [0.75, 0.49, 0.7968, 0.4854, 0.7781, 0.3912, 0.75, 0.394, 0.25, 0.394, 0.2781, 0.3912, 0.2968, 0.4854, 0.25, 0.49, 0.7188, 1.0, 0.7188, 0.5, 0.7188, 0.5, 0.7188, 1.0, 0.7781, 0.3912, 0.7781, 0.3912, 0.7968, 0.4854, 0.8418, 0.4717, 0.9306, 0.383, 0.3593, 0.4854, 0.2781, 0.3912, 0.2781, 0.3912, 0.3051, 0.383, 0.3418, 0.4717, 0.9688, 0.5, 0.9688, 1.0, 0.9375, 1.0, 0.9375, 0.5, 0.8051, 0.383, 0.8051, 0.383, 0.8418, 0.4717, 0.8833, 0.4496, 0.83, 0.3697, 0.83, 0.3697, 0.33, 0.3697, 0.33, 0.3697, 0.3833, 0.4496, 0.3418, 0.4717, 0.3051, 0.383, 0.3051, 0.383, 0.7032, 0.4854, 0.6582, 0.4717, 0.6582, 0.4717, 0.7032, 0.4854, 0.9197, 0.4197, 0.8518, 0.3518, 0.83, 0.3697, 0.8833, 0.4496, 0.33, 0.3697, 0.3518, 0.3518, 0.4197, 0.4197, 0.3833, 0.4496, 0.9062, 0.5, 0.9062, 1.0, 0.875, 1.0, 0.875, 0.5, 0.8697, 0.33, 0.8518, 0.3518, 0.9197, 0.4197, 0.9496, 0.3833, 0.4496, 0.3833, 0.4197, 0.4197, 0.3518, 0.3518, 0.3697, 0.33, 0.5146, 0.2968, 0.51, 0.25, 0.51, 0.25, 0.5146, 0.2968, 0.8697, 0.33, 0.9496, 0.3833, 0.9717, 0.3418, 0.883, 0.3051, 0.883, 0.3051, 0.8697, 0.33, 0.383, 0.3051, 0.383, 0.3051, 0.4717, 0.3418, 0.4496, 0.3833, 0.3697, 0.33, 0.3697, 0.33, 0.8438, 0.5, 0.8438, 1.0, 0.8125, 1.0, 0.8125, 0.5, 0.9854, 0.2968, 0.8912, 0.2781, 0.8912, 0.2781, 0.883, 0.3051, 0.9717, 0.3418, 0.3912, 0.2781, 0.4854, 0.2968, 0.4717, 0.3418, 0.383, 0.3051, 0.3912, 0.2781, 0.49, 0.25, 0.4854, 0.2032, 0.4854, 0.2032, 0.49, 0.25, 0.8912, 0.2781, 0.9854, 0.2968, 0.99, 0.25, 0.894, 0.25, 0.49, 0.25, 0.4854, 0.2968, 0.3912, 0.2781, 0.394, 0.25, 0.7812, 0.5, 0.7812, 1.0, 0.75, 1.0, 0.75, 0.5, 0.9854, 0.2032, 0.8912, 0.2219, 0.894, 0.25, 0.99, 0.25, 0.394, 0.25, 0.3912, 0.2219, 0.4854, 0.2032, 0.49, 0.25, 0.1562, 1.0, 0.1562, 0.5, 0.1562, 0.5, 0.1562, 1.0, 0.9854, 0.2032, 0.9717, 0.1582, 0.883, 0.1949, 0.8912, 0.2219, 0.8912, 0.2219, 0.4717, 0.1582, 0.4854, 0.2032, 0.3912, 0.2219, 0.3912, 0.2219, 0.383, 0.1949, 0.7188, 0.5, 0.7188, 1.0, 0.6875, 1.0, 0.6875, 0.5, 0.883, 0.1949, 0.9717, 0.1582, 0.9496, 0.1167, 0.8697, 0.17, 0.8697, 0.17, 0.883, 0.1949, 0.4496, 0.1167, 0.4717, 0.1582, 0.383, 0.1949, 0.383, 0.1949, 0.3697, 0.17, 0.3697, 0.17, 0.3418, 0.02827, 0.2968, 0.01461, 0.2968, 0.01461, 0.3418, 0.02827, 0.9197, 0.08029, 0.8518, 0.1482, 0.8697, 0.17, 0.9496, 0.1167, 0.3697, 0.17, 0.3518, 0.1482, 0.4197, 0.08029, 0.4496, 0.1167, 0.6562, 0.5, 0.6562, 1.0, 0.625, 1.0, 0.625, 0.5, 0.8518, 0.1482, 0.9197, 0.08029, 0.8833, 0.05045, 0.83, 0.1303, 0.3833, 0.05045, 0.4197, 0.08029, 0.3518, 0.1482, 0.33, 0.1303, 0.4375, 0.5, 0.4375, 1.0, 0.4375, 1.0, 0.4375, 0.5, 0.83, 0.1303, 0.8833, 0.05045, 0.8418, 0.02827, 0.8051, 0.117, 0.8051, 0.117, 0.83, 0.1303, 0.3418, 0.02827, 0.3833, 0.05045, 0.33, 0.1303, 0.33, 0.1303, 0.3051, 0.117, 0.3051, 0.117, 0.5938, 0.5, 0.5938, 1.0, 0.5625, 1.0, 0.5625, 0.5, 0.8051, 0.117, 0.8418, 0.02827, 0.7968, 0.01461, 0.7781, 0.1088, 0.7781, 0.1088, 0.2968, 0.01461, 0.3418, 0.02827, 0.3051, 0.117, 0.2781, 0.1088, 0.2781, 0.1088, 0.25, 0.5, 0.25, 1.0, 0.25, 1.0, 0.25, 0.5, 0.7968, 0.01461, 0.75, 0.01, 0.75, 0.106, 0.7781, 0.1088, 0.25, 0.106, 0.25, 0.01, 0.2968, 0.01461, 0.2781, 0.1088, 0.5312, 0.5, 0.5312, 1.0, 0.5, 1.0, 0.5, 0.5, 0.75, 0.01, 0.7032, 0.01461, 0.7219, 0.1088, 0.75, 0.106, 0.25, 0.106, 0.2219, 0.1088, 0.2032, 0.01461, 0.25, 0.01, 0.0625, 0.5, 0.0625, 1.0, 0.0625, 1.0, 0.0625, 0.5, 0.7219, 0.1088, 0.7032, 0.01461, 0.6582, 0.02827, 0.6949, 0.117, 0.7219, 0.1088, 0.2032, 0.01461, 0.2219, 0.1088, 0.2219, 0.1088, 0.1949, 0.117, 0.1582, 0.02827, 0.4688, 0.5, 0.4688, 1.0, 0.4375, 1.0, 0.4375, 0.5, 0.6949, 0.117, 0.6949, 0.117, 0.6582, 0.02827, 0.6167, 0.05045, 0.67, 0.1303, 0.67, 0.1303, 0.17, 0.1303, 0.17, 0.1303, 0.1167, 0.05045, 0.1582, 0.02827, 0.1949, 0.117, 0.1949, 0.117, 0.3438, 1.0, 0.3438, 0.5, 0.3438, 0.5, 0.3438, 1.0, 0.5803, 0.08029, 0.6482, 0.1482, 0.67, 0.1303, 0.6167, 0.05045, 0.17, 0.1303, 0.1482, 0.1482, 0.08029, 0.08029, 0.1167, 0.05045, 0.4062, 0.5, 0.4062, 1.0, 0.375, 1.0, 0.375, 0.5, 0.6482, 0.1482, 0.5803, 0.08029, 0.5504, 0.1167, 0.6303, 0.17, 0.05045, 0.1167, 0.08029, 0.08029, 0.1482, 0.1482, 0.1303, 0.17, 0.8833, 0.4496, 0.8418, 0.4717, 0.8418, 0.4717, 0.8833, 0.4496, 0.6303, 0.17, 0.6303, 0.17, 0.5504, 0.1167, 0.5283, 0.1582, 0.617, 0.1949, 0.617, 0.1949, 0.117, 0.1949, 0.117, 0.1949, 0.02827, 0.1582, 0.05045, 0.1167, 0.1303, 0.17, 0.1303, 0.17, 0.3438, 0.5, 0.3438, 1.0, 0.3125, 1.0, 0.3125, 0.5, 0.5146, 0.2032, 0.6088, 0.2219, 0.6088, 0.2219, 0.617, 0.1949, 0.5283, 0.1582, 0.1088, 0.2219, 0.01461, 0.2032, 0.02827, 0.1582, 0.117, 0.1949, 0.1088, 0.2219, 0.08029, 0.08029, 0.05045, 0.1167, 0.05045, 0.1167, 0.08029, 0.08029, 0.6088, 0.2219, 0.5146, 0.2032, 0.51, 0.25, 0.606, 0.25, 0.01, 0.25, 0.01461, 0.2032, 0.1088, 0.2219, 0.106, 0.25, 0.2812, 0.5, 0.2812, 1.0, 0.25, 1.0, 0.25, 0.5, 0.5146, 0.2968, 0.6088, 0.2781, 0.606, 0.25, 0.51, 0.25, 0.01461, 0.2968, 0.01, 0.25, 0.106, 0.25, 0.1088, 0.2781, 0.02827, 0.3418, 0.05045, 0.3833, 0.05045, 0.3833, 0.02827, 0.3418, 0.6088, 0.2781, 0.5146, 0.2968, 0.5283, 0.3418, 0.617, 0.3051, 0.6088, 0.2781, 0.02827, 0.3418, 0.01461, 0.2968, 0.1088, 0.2781, 0.1088, 0.2781, 0.117, 0.3051, 0.2188, 0.5, 0.2188, 1.0, 0.1875, 1.0, 0.1875, 0.5, 0.617, 0.3051, 0.5283, 0.3418, 0.5504, 0.3833, 0.6303, 0.33, 0.6303, 0.33, 0.617, 0.3051, 0.05045, 0.3833, 0.02827, 0.3418, 0.117, 0.3051, 0.117, 0.3051, 0.1303, 0.33, 0.1303, 0.33, 0.7968, 0.01461, 0.8418, 0.02827, 0.8418, 0.02827, 0.7968, 0.01461, 0.5803, 0.4197, 0.6482, 0.3518, 0.6303, 0.33, 0.5504, 0.3833, 0.1303, 0.33, 0.1482, 0.3518, 0.08029, 0.4197, 0.05045, 0.3833, 0.1562, 0.5, 0.1562, 1.0, 0.125, 1.0, 0.125, 0.5, 0.6482, 0.3518, 0.5803, 0.4197, 0.6167, 0.4496, 0.67, 0.3697, 0.1167, 0.4496, 0.08029, 0.4197, 0.1482, 0.3518, 0.17, 0.3697, 0.9854, 0.2032, 0.99, 0.25, 0.99, 0.25, 0.9854, 0.2032, 0.67, 0.3697, 0.6167, 0.4496, 0.6582, 0.4717, 0.6949, 0.383, 0.6949, 0.383, 0.67, 0.3697, 0.1949, 0.383, 0.1949, 0.383, 0.1582, 0.4717, 0.1167, 0.4496, 0.17, 0.3697, 0.17, 0.3697, 0.09375, 0.5, 0.09375, 1.0, 0.0625, 1.0, 0.0625, 0.5, 0.6949, 0.383, 0.6582, 0.4717, 0.7032, 0.4854, 0.7219, 0.3912, 0.7219, 0.3912, 0.2219, 0.3912, 0.2219, 0.3912, 0.2032, 0.4854, 0.1582, 0.4717, 0.1949, 0.383, 0.6562, 1.0, 0.6562, 0.5, 0.6562, 0.5, 0.6562, 1.0, 0.7032, 0.4854, 0.75, 0.49, 0.75, 0.394, 0.7219, 0.3912, 0.25, 0.394, 0.25, 0.49, 0.2032, 0.4854, 0.2219, 0.3912, 0.03125, 0.5, 0.03125, 1.0, 0.0, 1.0, 0.0, 0.5, 0.9688, 0.5, 0.9688, 1.0, 0.9688, 1.0, 1.0, 1.0, 1.0, 0.5, 0.9688, 0.5, 0.9375, 0.5, 0.9375, 1.0, 0.9375, 1.0, 0.9688, 1.0, 0.9688, 0.5, 0.9375, 0.5, 0.9375, 1.0, 0.9375, 0.5, 0.9062, 0.5, 0.9062, 1.0, 0.9062, 1.0, 0.9062, 0.5, 0.9062, 0.5, 0.875, 0.5, 0.875, 1.0, 0.9062, 1.0, 0.8438, 1.0, 0.8438, 1.0, 0.875, 1.0, 0.875, 0.5, 0.8438, 0.5, 0.8438, 0.5, 0.8125, 1.0, 0.8438, 1.0, 0.8438, 0.5, 0.8125, 0.5, 0.8125, 0.5, 0.8125, 0.5, 0.7812, 0.5, 0.7812, 1.0, 0.8125, 1.0, 0.8125, 1.0, 0.7812, 0.5, 0.7812, 0.5, 0.75, 0.5, 0.75, 1.0, 0.7812, 1.0, 0.7812, 1.0, 0.7188, 1.0, 0.7188, 1.0, 0.75, 1.0, 0.75, 0.5, 0.7188, 0.5, 0.7188, 0.5, 0.6875, 1.0, 0.6875, 1.0, 0.7188, 1.0, 0.7188, 0.5, 0.6875, 0.5, 0.6875, 0.5, 0.6562, 1.0, 0.6875, 1.0, 0.6875, 0.5, 0.6562, 0.5, 0.6562, 0.5, 0.6562, 0.5, 0.625, 0.5, 0.625, 1.0, 0.6562, 1.0, 0.6562, 1.0, 0.5938, 1.0, 0.5938, 1.0, 0.625, 1.0, 0.625, 0.5, 0.5938, 0.5, 0.5938, 0.5, 0.5625, 1.0, 0.5938, 1.0, 0.5938, 0.5, 0.5625, 0.5, 0.5625, 0.5, 0.5625, 0.5, 0.5312, 0.5, 0.5312, 1.0, 0.5625, 1.0, 0.5625, 1.0, 0.5312, 0.5, 0.5312, 0.5, 0.5, 0.5, 0.5, 1.0, 0.5312, 1.0, 0.5312, 1.0, 0.4688, 1.0, 0.4688, 1.0, 0.5, 1.0, 0.5, 0.5, 0.4688, 0.5, 0.4688, 0.5, 0.4375, 1.0, 0.4375, 1.0, 0.4688, 1.0, 0.4688, 0.5, 0.4375, 0.5, 0.4375, 0.5, 0.4062, 1.0, 0.4375, 1.0, 0.4375, 0.5, 0.4062, 0.5, 0.4062, 0.5, 0.4062, 0.5, 0.375, 0.5, 0.375, 1.0, 0.4062, 1.0, 0.4062, 1.0, 0.3438, 0.5, 0.3438, 1.0, 0.3438, 1.0, 0.375, 1.0, 0.375, 0.5, 0.3438, 0.5, 0.3438, 1.0, 0.3438, 0.5, 0.3125, 0.5, 0.3125, 1.0, 0.3125, 1.0, 0.3125, 0.5, 0.3125, 0.5, 0.2812, 0.5, 0.2812, 1.0, 0.3125, 1.0, 0.2812, 1.0, 0.2812, 0.5, 0.2812, 0.5, 0.25, 0.5, 0.25, 1.0, 0.2812, 1.0, 0.2188, 0.5, 0.2188, 1.0, 0.2188, 1.0, 0.25, 1.0, 0.25, 0.5, 0.2188, 0.5, 0.1875, 0.5, 0.1875, 1.0, 0.1875, 1.0, 0.2188, 1.0, 0.2188, 0.5, 0.1875, 0.5, 0.1875, 1.0, 0.1875, 0.5, 0.1562, 0.5, 0.1562, 1.0, 0.1562, 1.0, 0.1562, 0.5, 0.1562, 0.5, 0.125, 0.5, 0.125, 1.0, 0.1562, 1.0, 0.09375, 0.5, 0.09375, 1.0, 0.09375, 1.0, 0.125, 1.0, 0.125, 0.5, 0.09375, 0.5, 0.09375, 1.0, 0.09375, 0.5, 0.0625, 0.5, 0.0625, 1.0, 0.0625, 1.0, 0.0625, 0.5, 0.0625, 0.5, 0.03125, 0.5, 0.03125, 1.0, 0.0625, 1.0, 0.03125, 1.0, 0.03125, 0.5, 0.03125, 0.5, 0.0, 0.5, 0.0, 1.0, 0.03125, 1.0, 1.0, 0.5, 1.0, 1.0, 0.9688, 1.0, 0.9688, 0.5, 0.9375, 0.5, 0.9375, 1.0, 0.9062, 1.0, 0.9062, 0.5, 0.875, 0.5, 0.875, 1.0, 0.8438, 1.0, 0.8438, 0.5, 0.8125, 0.5, 0.8125, 1.0, 0.7812, 1.0, 0.7812, 0.5, 0.75, 0.5, 0.75, 1.0, 0.7188, 1.0, 0.7188, 0.5, 0.6875, 0.5, 0.6875, 1.0, 0.6562, 1.0, 0.6562, 0.5, 0.625, 0.5, 0.625, 1.0, 0.5938, 1.0, 0.5938, 0.5, 0.5625, 0.5, 0.5625, 1.0, 0.5312, 1.0, 0.5312, 0.5, 0.5, 0.5, 0.5, 1.0, 0.4688, 1.0, 0.4688, 0.5, 0.4375, 0.5, 0.4375, 1.0, 0.4062, 1.0, 0.4062, 0.5, 0.375, 0.5, 0.375, 1.0, 0.3438, 1.0, 0.3438, 0.5, 0.3125, 0.5, 0.3125, 1.0, 0.2812, 1.0, 0.2812, 0.5, 0.25, 0.5, 0.25, 1.0, 0.2188, 1.0, 0.2188, 0.5, 0.1875, 0.5, 0.1875, 1.0, 0.1562, 1.0, 0.1562, 0.5, 0.125, 0.5, 0.125, 1.0, 0.09375, 1.0, 0.09375, 0.5, 0.0625, 0.5, 0.0625, 1.0, 0.03125, 1.0, 0.03125, 0.5, 0.625, 0.5, 0.625, 1.0, 0.625, 1.0, 0.625, 0.5, 0.6167, 0.05045, 0.6582, 0.02827, 0.6582, 0.02827, 0.6167, 0.05045, 0.5312, 1.0, 0.5312, 0.5, 0.5312, 0.5, 0.5312, 1.0, 0.3418, 0.4717, 0.3833, 0.4496, 0.3833, 0.4496, 0.3418, 0.4717, 0.7968, 0.4854, 0.75, 0.49, 0.75, 0.49, 0.7968, 0.4854, 0.8833, 0.05045, 0.9197, 0.08029, 0.9197, 0.08029, 0.8833, 0.05045, 0.01, 0.25, 0.01461, 0.2968, 0.01461, 0.2968, 0.01, 0.25, 0.8125, 0.5, 0.8125, 1.0, 0.8125, 1.0, 0.8125, 0.5, 0.9854, 0.2968, 0.9717, 0.3418, 0.9717, 0.3418, 0.9854, 0.2968, 0.9062, 1.0, 0.9062, 0.5, 0.9062, 0.5, 0.9062, 1.0, 0.2188, 1.0, 0.2188, 0.5, 0.2188, 0.5, 0.2188, 1.0, 0.1582, 0.4717, 0.2032, 0.4854, 0.2032, 0.4854, 0.1582, 0.4717, 0.125, 0.5, 0.125, 1.0, 0.125, 1.0, 0.125, 0.5, 0.4197, 0.08029, 0.3833, 0.05045, 0.3833, 0.05045, 0.4197, 0.08029, 0.03125, 1.0, 0.03125, 0.5, 0.03125, 0.5, 0.03125, 1.0, 0.1582, 0.02827, 0.1167, 0.05045, 0.1167, 0.05045, 0.1582, 0.02827, 0.6167, 0.4496, 0.5803, 0.4197, 0.5803, 0.4197, 0.6167, 0.4496, 0.5938, 1.0, 0.5938, 0.5, 0.5938, 0.5, 0.5938, 1.0, 0.3125, 0.5, 0.3125, 1.0, 0.3125, 1.0, 0.3125, 0.5, 0.25, 0.49, 0.2968, 0.4854, 0.2968, 0.4854, 0.25, 0.49, 0.5, 0.5, 0.5, 1.0, 0.5, 1.0, 0.5, 0.5, 0.6875, 0.5, 0.6875, 1.0, 0.6875, 1.0, 0.6875, 0.5, 0.5146, 0.2032, 0.5283, 0.1582, 0.5283, 0.1582, 0.5146, 0.2032, 0.4062, 1.0, 0.4062, 0.5, 0.4062, 0.5, 0.4062, 1.0, 0.0, 0.5, 0.0, 1.0, 0.0, 1.0, 0.0, 0.5, 0.7032, 0.01461, 0.75, 0.01, 0.75, 0.01, 0.7032, 0.01461, 0.4717, 0.3418, 0.4854, 0.2968, 0.4854, 0.2968, 0.4717, 0.3418, 0.9688, 1.0, 0.9688, 0.5, 0.9688, 0.5, 0.9688, 1.0, 0.08029, 0.4197, 0.1167, 0.4496, 0.1167, 0.4496, 0.08029, 0.4197, 0.9496, 0.1167, 0.9717, 0.1582, 0.9717, 0.1582, 0.9496, 0.1167, 0.875, 0.5, 0.875, 1.0, 0.875, 1.0, 0.875, 0.5, 0.7812, 1.0, 0.7812, 0.5, 0.7812, 0.5, 0.7812, 1.0, 0.09375, 1.0, 0.09375, 0.5, 0.09375, 0.5, 0.09375, 1.0, 0.1875, 0.5, 0.1875, 1.0, 0.1875, 1.0, 0.1875, 0.5, 0.9496, 0.3833, 0.9197, 0.4197, 0.9197, 0.4197, 0.9496, 0.3833, 0.25, 0.01, 0.2032, 0.01461, 0.2032, 0.01461, 0.25, 0.01, 0.02827, 0.1582, 0.01461, 0.2032, 0.01461, 0.2032, 0.02827, 0.1582, 0.4688, 1.0, 0.4688, 0.5, 0.4688, 0.5, 0.4688, 1.0, 0.5504, 0.3833, 0.5283, 0.3418, 0.5283, 0.3418, 0.5504, 0.3833, 0.4717, 0.1582, 0.4496, 0.1167, 0.4496, 0.1167, 0.4717, 0.1582, 0.375, 0.5, 0.375, 1.0, 0.375, 1.0, 0.375, 0.5, 0.4197, 0.4197, 0.4496, 0.3833, 0.4496, 0.3833, 0.4197, 0.4197, 0.2812, 1.0, 0.2812, 0.5, 0.2812, 0.5, 0.2812, 1.0, 0.8438, 1.0, 0.8438, 0.5, 0.8438, 0.5, 0.8438, 1.0, 0.5504, 0.1167, 0.5803, 0.08029, 0.5803, 0.08029, 0.5504, 0.1167, 0.5625, 0.5, 0.5625, 1.0, 0.5625, 1.0, 0.5625, 0.5, 0.75, 0.5, 0.75, 1.0, 0.75, 1.0, 0.75, 0.5, 0.9375, 0.5, 0.9375, 1.0, 0.9375, 1.0, 0.9375, 0.5])
me_cylinder.materials.append(mat_material_001)
me_cylinder.update()
me_cylinder_001 = bpy.data.meshes.new('Cylinder.001')
me_cylinder_001.from_pydata([(0.0, 0.0, -0.05), (0.0, 0.0, 0.05), (0.0, 0.15, -0.05), (0.0, 0.15, 0.05), (0.02926, 0.1471, -0.05), (0.02926, 0.1471, 0.05), (0.0574, 0.1386, -0.05), (0.0574, 0.1386, 0.05), (0.08334, 0.1247, -0.05), (0.08334, 0.1247, 0.05), (0.1061, 0.1061, -0.05), (0.1061, 0.1061, 0.05), (0.1247, 0.08334, -0.05), (0.1247, 0.08334, 0.05), (0.1386, 0.0574, -0.05), (0.1386, 0.0574, 0.05), (0.1471, 0.02926, -0.05), (0.1471, 0.02926, 0.05), (0.15, 0.0, -0.05), (0.15, 0.0, 0.05), (0.1471, -0.02926, -0.05), (0.1471, -0.02926, 0.05), (0.1386, -0.0574, -0.05), (0.1386, -0.0574, 0.05), (0.1247, -0.08334, -0.05), (0.1247, -0.08334, 0.05), (0.1061, -0.1061, -0.05), (0.1061, -0.1061, 0.05), (0.08334, -0.1247, -0.05), (0.08334, -0.1247, 0.05), (0.0574, -0.1386, -0.05), (0.0574, -0.1386, 0.05), (0.02926, -0.1471, -0.05), (0.02926, -0.1471, 0.05), (0.0, -0.15, -0.05), (0.0, -0.15, 0.05), (-0.02926, -0.1471, -0.05), (-0.02926, -0.1471, 0.05), (-0.0574, -0.1386, -0.05), (-0.0574, -0.1386, 0.05), (-0.08334, -0.1247, -0.05), (-0.08334, -0.1247, 0.05), (-0.1061, -0.1061, -0.05), (-0.1061, -0.1061, 0.05), (-0.1247, -0.08334, -0.05), (-0.1247, -0.08334, 0.05), (-0.1386, -0.0574, -0.05), (-0.1386, -0.0574, 0.05), (-0.1471, -0.02926, -0.05), (-0.1471, -0.02926, 0.05), (-0.15, 0.0, -0.05), (-0.15, 0.0, 0.05), (-0.1471, 0.02926, -0.05), (-0.1471, 0.02926, 0.05), (-0.1386, 0.0574, -0.05), (-0.1386, 0.0574, 0.05), (-0.1247, 0.08334, -0.05), (-0.1247, 0.08334, 0.05), (-0.1061, 0.1061, -0.05), (-0.1061, 0.1061, 0.05), (-0.08334, 0.1247, -0.05), (-0.08334, 0.1247, 0.05), (-0.0574, 0.1386, -0.05), (-0.0574, 0.1386, 0.05), (-0.02926, 0.1471, -0.05), (-0.02926, 0.1471, 0.05)], [], [(0, 2, 4), (1, 5, 3), (2, 3, 5, 4), (0, 4, 6), (1, 7, 5), (4, 5, 7, 6), (0, 6, 8), (1, 9, 7), (6, 7, 9, 8), (0, 8, 10), (1, 11, 9), (8, 9, 11, 10), (0, 10, 12), (1, 13, 11), (10, 11, 13, 12), (0, 12, 14), (1, 15, 13), (12, 13, 15, 14), (0, 14, 16), (1, 17, 15), (14, 15, 17, 16), (0, 16, 18), (1, 19, 17), (16, 17, 19, 18), (0, 18, 20), (1, 21, 19), (18, 19, 21, 20), (0, 20, 22), (1, 23, 21), (20, 21, 23, 22), (0, 22, 24), (1, 25, 23), (22, 23, 25, 24), (0, 24, 26), (1, 27, 25), (24, 25, 27, 26), (0, 26, 28), (1, 29, 27), (26, 27, 29, 28), (0, 28, 30), (1, 31, 29), (28, 29, 31, 30), (0, 30, 32), (1, 33, 31), (30, 31, 33, 32), (0, 32, 34), (1, 35, 33), (32, 33, 35, 34), (0, 34, 36), (1, 37, 35), (34, 35, 37, 36), (0, 36, 38), (1, 39, 37), (36, 37, 39, 38), (0, 38, 40), (1, 41, 39), (38, 39, 41, 40), (0, 40, 42), (1, 43, 41), (40, 41, 43, 42), (0, 42, 44), (1, 45, 43), (42, 43, 45, 44), (0, 44, 46), (1, 47, 45), (44, 45, 47, 46), (0, 46, 48), (1, 49, 47), (46, 47, 49, 48), (0, 48, 50), (1, 51, 49), (48, 49, 51, 50), (0, 50, 52), (1, 53, 51), (50, 51, 53, 52), (0, 52, 54), (1, 55, 53), (52, 53, 55, 54), (0, 54, 56), (1, 57, 55), (54, 55, 57, 56), (0, 56, 58), (1, 59, 57), (56, 57, 59, 58), (0, 58, 60), (1, 61, 59), (58, 59, 61, 60), (0, 60, 62), (1, 63, 61), (60, 61, 63, 62), (0, 62, 64), (1, 65, 63), (62, 63, 65, 64), (0, 64, 2), (1, 3, 65), (64, 65, 3, 2)])
_uv = me_cylinder_001.uv_layers.new(name='UVMap')
_uv.uv.foreach_set('vector', [0.75, 0.25, 0.75, 0.49, 0.7968, 0.4854, 0.25, 0.25, 0.2968, 0.4854, 0.25, 0.49, 1.0, 0.5, 1.0, 1.0, 0.9688, 1.0, 0.9688, 0.5, 0.75, 0.25, 0.7968, 0.4854, 0.8418, 0.4717, 0.25, 0.25, 0.3418, 0.4717, 0.2968, 0.4854, 0.9688, 0.5, 0.9688, 1.0, 0.9375, 1.0, 0.9375, 0.5, 0.75, 0.25, 0.8418, 0.4717, 0.8833, 0.4496, 0.25, 0.25, 0.3833, 0.4496, 0.3418, 0.4717, 0.9375, 0.5, 0.9375, 1.0, 0.9062, 1.0, 0.9062, 0.5, 0.75, 0.25, 0.8833, 0.4496, 0.9197, 0.4197, 0.25, 0.25, 0.4197, 0.4197, 0.3833, 0.4496, 0.9062, 0.5, 0.9062, 1.0, 0.875, 1.0, 0.875, 0.5, 0.75, 0.25, 0.9197, 0.4197, 0.9496, 0.3833, 0.25, 0.25, 0.4496, 0.3833, 0.4197, 0.4197, 0.875, 0.5, 0.875, 1.0, 0.8438, 1.0, 0.8438, 0.5, 0.75, 0.25, 0.9496, 0.3833, 0.9717, 0.3418, 0.25, 0.25, 0.4717, 0.3418, 0.4496, 0.3833, 0.8438, 0.5, 0.8438, 1.0, 0.8125, 1.0, 0.8125, 0.5, 0.75, 0.25, 0.9717, 0.3418, 0.9854, 0.2968, 0.25, 0.25, 0.4854, 0.2968, 0.4717, 0.3418, 0.8125, 0.5, 0.8125, 1.0, 0.7812, 1.0, 0.7812, 0.5, 0.75, 0.25, 0.9854, 0.2968, 0.99, 0.25, 0.25, 0.25, 0.49, 0.25, 0.4854, 0.2968, 0.7812, 0.5, 0.7812, 1.0, 0.75, 1.0, 0.75, 0.5, 0.75, 0.25, 0.99, 0.25, 0.9854, 0.2032, 0.25, 0.25, 0.4854, 0.2032, 0.49, 0.25, 0.75, 0.5, 0.75, 1.0, 0.7188, 1.0, 0.7188, 0.5, 0.75, 0.25, 0.9854, 0.2032, 0.9717, 0.1582, 0.25, 0.25, 0.4717, 0.1582, 0.4854, 0.2032, 0.7188, 0.5, 0.7188, 1.0, 0.6875, 1.0, 0.6875, 0.5, 0.75, 0.25, 0.9717, 0.1582, 0.9496, 0.1167, 0.25, 0.25, 0.4496, 0.1167, 0.4717, 0.1582, 0.6875, 0.5, 0.6875, 1.0, 0.6562, 1.0, 0.6562, 0.5, 0.75, 0.25, 0.9496, 0.1167, 0.9197, 0.08029, 0.25, 0.25, 0.4197, 0.08029, 0.4496, 0.1167, 0.6562, 0.5, 0.6562, 1.0, 0.625, 1.0, 0.625, 0.5, 0.75, 0.25, 0.9197, 0.08029, 0.8833, 0.05045, 0.25, 0.25, 0.3833, 0.05045, 0.4197, 0.08029, 0.625, 0.5, 0.625, 1.0, 0.5938, 1.0, 0.5938, 0.5, 0.75, 0.25, 0.8833, 0.05045, 0.8418, 0.02827, 0.25, 0.25, 0.3418, 0.02827, 0.3833, 0.05045, 0.5938, 0.5, 0.5938, 1.0, 0.5625, 1.0, 0.5625, 0.5, 0.75, 0.25, 0.8418, 0.02827, 0.7968, 0.01461, 0.25, 0.25, 0.2968, 0.01461, 0.3418, 0.02827, 0.5625, 0.5, 0.5625, 1.0, 0.5312, 1.0, 0.5312, 0.5, 0.75, 0.25, 0.7968, 0.01461, 0.75, 0.01, 0.25, 0.25, 0.25, 0.01, 0.2968, 0.01461, 0.5312, 0.5, 0.5312, 1.0, 0.5, 1.0, 0.5, 0.5, 0.75, 0.25, 0.75, 0.01, 0.7032, 0.01461, 0.25, 0.25, 0.2032, 0.01461, 0.25, 0.01, 0.5, 0.5, 0.5, 1.0, 0.4688, 1.0, 0.4688, 0.5, 0.75, 0.25, 0.7032, 0.01461, 0.6582, 0.02827, 0.25, 0.25, 0.1582, 0.02827, 0.2032, 0.01461, 0.4688, 0.5, 0.4688, 1.0, 0.4375, 1.0, 0.4375, 0.5, 0.75, 0.25, 0.6582, 0.02827, 0.6167, 0.05045, 0.25, 0.25, 0.1167, 0.05045, 0.1582, 0.02827, 0.4375, 0.5, 0.4375, 1.0, 0.4062, 1.0, 0.4062, 0.5, 0.75, 0.25, 0.6167, 0.05045, 0.5803, 0.08029, 0.25, 0.25, 0.08029, 0.08029, 0.1167, 0.05045, 0.4062, 0.5, 0.4062, 1.0, 0.375, 1.0, 0.375, 0.5, 0.75, 0.25, 0.5803, 0.08029, 0.5504, 0.1167, 0.25, 0.25, 0.05045, 0.1167, 0.08029, 0.08029, 0.375, 0.5, 0.375, 1.0, 0.3438, 1.0, 0.3438, 0.5, 0.75, 0.25, 0.5504, 0.1167, 0.5283, 0.1582, 0.25, 0.25, 0.02827, 0.1582, 0.05045, 0.1167, 0.3438, 0.5, 0.3438, 1.0, 0.3125, 1.0, 0.3125, 0.5, 0.75, 0.25, 0.5283, 0.1582, 0.5146, 0.2032, 0.25, 0.25, 0.01461, 0.2032, 0.02827, 0.1582, 0.3125, 0.5, 0.3125, 1.0, 0.2812, 1.0, 0.2812, 0.5, 0.75, 0.25, 0.5146, 0.2032, 0.51, 0.25, 0.25, 0.25, 0.01, 0.25, 0.01461, 0.2032, 0.2812, 0.5, 0.2812, 1.0, 0.25, 1.0, 0.25, 0.5, 0.75, 0.25, 0.51, 0.25, 0.5146, 0.2968, 0.25, 0.25, 0.01461, 0.2968, 0.01, 0.25, 0.25, 0.5, 0.25, 1.0, 0.2188, 1.0, 0.2188, 0.5, 0.75, 0.25, 0.5146, 0.2968, 0.5283, 0.3418, 0.25, 0.25, 0.02827, 0.3418, 0.01461, 0.2968, 0.2188, 0.5, 0.2188, 1.0, 0.1875, 1.0, 0.1875, 0.5, 0.75, 0.25, 0.5283, 0.3418, 0.5504, 0.3833, 0.25, 0.25, 0.05045, 0.3833, 0.02827, 0.3418, 0.1875, 0.5, 0.1875, 1.0, 0.1562, 1.0, 0.1562, 0.5, 0.75, 0.25, 0.5504, 0.3833, 0.5803, 0.4197, 0.25, 0.25, 0.08029, 0.4197, 0.05045, 0.3833, 0.1562, 0.5, 0.1562, 1.0, 0.125, 1.0, 0.125, 0.5, 0.75, 0.25, 0.5803, 0.4197, 0.6167, 0.4496, 0.25, 0.25, 0.1167, 0.4496, 0.08029, 0.4197, 0.125, 0.5, 0.125, 1.0, 0.09375, 1.0, 0.09375, 0.5, 0.75, 0.25, 0.6167, 0.4496, 0.6582, 0.4717, 0.25, 0.25, 0.1582, 0.4717, 0.1167, 0.4496, 0.09375, 0.5, 0.09375, 1.0, 0.0625, 1.0, 0.0625, 0.5, 0.75, 0.25, 0.6582, 0.4717, 0.7032, 0.4854, 0.25, 0.25, 0.2032, 0.4854, 0.1582, 0.4717, 0.0625, 0.5, 0.0625, 1.0, 0.03125, 1.0, 0.03125, 0.5, 0.75, 0.25, 0.7032, 0.4854, 0.75, 0.49, 0.25, 0.25, 0.25, 0.49, 0.2032, 0.4854, 0.03125, 0.5, 0.03125, 1.0, 0.0, 1.0, 0.0, 0.5])
me_cylinder_001.update()

# ---- objects
ob_cylinder_002 = bpy.data.objects.new('Cylinder.002', me_cylinder_002)
ob_cylinder = bpy.data.objects.new('Cylinder', me_cylinder)
ob_cylinder_001 = bpy.data.objects.new('Cylinder.001', me_cylinder_001)

# ---- transforms, parenting, visibility, modifiers, constraints
ob_cylinder_002.location = (0.0, 0.0, 0.0)
ob_cylinder.location = (0.0, 0.0, 0.0)
ob_cylinder_001.location = (0.0, 0.0, 0.0)

# ---- collection membership
scene.collection.objects.link(ob_cylinder_002)
col_collection.objects.link(ob_cylinder)
col_collection.objects.link(ob_cylinder_001)

# ---- scene / render settings (as saved in the file)
scene.frame_start = 1; scene.frame_end = 250; scene.frame_set(1)
scene.render.engine = 'CYCLES'
scene.cycles.bake_type = 'NORMAL'
bpy.context.view_layer.update()

# ---- added for rendering (the .blend has no active camera and no usable light): camera, sun
cam_auto = bpy.data.cameras.new('AutoCamera')
cam_auto.lens = 50.0
cam_auto.sensor_width = 36.0
cam_auto.clip_end = 1000.0
ob_auto_camera = bpy.data.objects.new('AutoCamera', cam_auto)
scene.collection.objects.link(ob_auto_camera)
ob_auto_camera.location = (0.792891, -0.951469, 0.634313)
ob_auto_camera.rotation_euler = (1.09748, -7.21219e-08, 0.694738)
scene.camera = ob_auto_camera
light_auto_sun = bpy.data.lights.new('AutoSun', 'SUN')
light_auto_sun.energy = 3.0
light_auto_sun.angle = 0.0523599
ob_auto_sun = bpy.data.objects.new('AutoSun', light_auto_sun)
scene.collection.objects.link(ob_auto_sun)
ob_auto_sun.rotation_euler = (0.872665, 0.174533, 0.523599)
bpy.context.view_layer.update()
